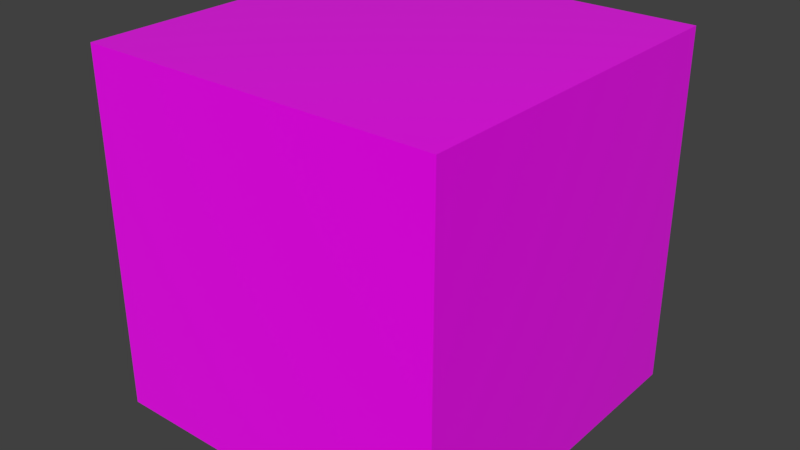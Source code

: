 # Source: default_furnace.blend  (saved by Blender 2.79.0; exported with 4.5.12 LTS)
import bpy
from mathutils import Matrix  # noqa: F401  (used for matrix-valued properties, if any)

bpy.ops.wm.read_factory_settings(use_empty=True)
scene = bpy.context.scene
scene.name = 'Scene'

# ---- collections
col_collection_1 = bpy.data.collections.new('Collection 1'); scene.collection.children.link(col_collection_1)

# ---- images (referenced by path relative to the original .blend; pixels are not part of the script)
import os
ASSET_DIR = os.environ.get("B2B_ASSET_DIR", "")  # directory of the original .blend (textures are referenced by path, not embedded)
HERE = os.path.dirname(os.path.abspath(__file__))  # packed textures are extracted next to this script under _unpacked/

def load_image(name, relpath, width, height, colorspace="sRGB"):
    """Load a texture the original file referenced (path relative to the .blend, or extracted next to this script)."""
    p = next((c for c in (os.path.join(HERE, relpath), os.path.join(ASSET_DIR, relpath)) if relpath and os.path.exists(c)), "")
    if p:
        img = bpy.data.images.load(p, check_existing=True)
        img.name = name
    else:  # same state as the original file: an image datablock whose file is absent (Cycles renders it pink)
        img = bpy.data.images.new(name, width, height)
        img.source = "FILE"
        img.filepath = "//" + (relpath or name)
    img.colorspace_settings.name = colorspace
    return img
img_default_cobble_png_001 = load_image('default_cobble.png.001', 'textures/default_cobble.png', 1024, 1024, 'sRGB')
img_default_wood_png = load_image('default_wood.png', 'textures/default_wood.png', 1024, 1024, 'sRGB')

# ---- materials (node trees are filled in below, after node groups)
mat_stone = bpy.data.materials.new('Stone')
mat_stone.alpha_threshold = 0.0
mat_stone.roughness = 0.5
mat_fire = bpy.data.materials.new('Fire')
mat_fire.alpha_threshold = 0.0
mat_fire.roughness = 0.5

# ---- material node trees
mat_stone.use_nodes = True; mat_stone.node_tree.nodes.clear()
_N = mat_stone.node_tree.nodes; _L = mat_stone.node_tree.links
n0 = _N.new('ShaderNodeOutputMaterial'); n0.name = 'Material Output'; n0.location = (300, 300)
n1 = _N.new('ShaderNodeBsdfPrincipled'); n1.name = 'Principled BSDF'; n1.location = (10, 300)
n1.width = 150
n1.subsurface_method = 'BURLEY'
n1.inputs[2].default_value = 0.0
n1.inputs[3].default_value = 1.45
n1.inputs[9].default_value = (1.0, 1.0, 1.0)
n2 = _N.new('ShaderNodeTexImage'); n2.name = 'Image Texture'; n2.location = (-180, 300)
n2.width = 140
n2.image = img_default_cobble_png_001
_L.new(n1.outputs[0], n0.inputs[0])
_L.new(n2.outputs[0], n1.inputs[0])
n0.is_active_output = True
mat_fire.use_nodes = True; mat_fire.node_tree.nodes.clear()
_N = mat_fire.node_tree.nodes; _L = mat_fire.node_tree.links
n0 = _N.new('ShaderNodeOutputMaterial'); n0.name = 'Material Output'; n0.location = (300, 300)
n1 = _N.new('ShaderNodeBsdfPrincipled'); n1.name = 'Principled BSDF'; n1.location = (10, 300)
n1.width = 150
n1.subsurface_method = 'BURLEY'
n1.inputs[2].default_value = 0.0
n1.inputs[3].default_value = 1.45
n1.inputs[9].default_value = (1.0, 1.0, 1.0)
n2 = _N.new('ShaderNodeTexImage'); n2.name = 'Image Texture'; n2.location = (-180, 300)
n2.width = 140
n2.image = img_default_wood_png
_L.new(n1.outputs[0], n0.inputs[0])
_L.new(n2.outputs[0], n1.inputs[0])
n0.is_active_output = True

# ---- world
world_world = bpy.data.worlds.new('World'); scene.world = world_world
world_world.color = (0.05088, 0.05088, 0.05088)
world_world.use_sun_shadow = False
world_world.sun_shadow_jitter_overblur = 0.0
world_world.cycles.sampling_method = 'MANUAL'

# ---- meshes
me_cube_003 = bpy.data.meshes.new('Cube.003')
me_cube_003.from_pydata([(-1.0, -1.0, -1.0), (-1.0, -1.0, 1.0), (-1.0, 1.0, -1.0), (-1.0, 1.0, 1.0), (1.0, -1.0, -1.0), (1.0, -1.0, 1.0), (1.0, 1.0, -1.0), (1.0, 1.0, 1.0), (1.0, 0.4114, 0.8229), (1.0, 0.8229, -0.8229), (1.0, -0.8229, -0.8229), (1.0, -0.4114, 0.8229), (1.0, 0.4114, -0.1107), (-0.7307, 0.8229, -0.4668), (1.0, -0.4114, -0.1107), (-0.7307, 0.8229, -0.8229), (1.0, 0.8229, 0.05601), (1.0, -0.8229, 0.05601), (1.0, -0.8229, 0.4394), (1.0, 0.8229, 0.4394), (1.0, 0.8229, -0.4668), (1.0, -0.8229, -0.4668), (-0.7307, -0.8229, -0.4668), (-0.7307, -0.8229, -0.8229), (-0.7307, 0.8229, 0.4394), (-0.7307, 0.8229, 0.05601), (-0.7307, 0.4114, 0.8229), (-0.7307, -0.4114, 0.8229), (-0.7307, -0.8229, 0.4394), (-0.7307, -0.8229, 0.05601), (-0.7307, 0.4114, -0.1107), (-0.7307, -0.4114, -0.1107), (0.5786, 0.8229, -0.4668), (0.5786, 0.8229, -0.8229), (0.5786, -0.8229, -0.4668), (0.5786, -0.8229, -0.8229), (0.5786, 0.4114, -0.1107), (0.5786, -0.4114, -0.1107)], [], [(0, 1, 3, 2), (2, 3, 7, 6), (4, 5, 1, 0), (2, 6, 4, 0), (7, 3, 1, 5), (4, 6, 9, 10), (7, 5, 11, 8), (27, 28, 29, 25, 24, 26), (15, 13, 30, 31, 22, 23), (12, 14, 31, 30), (17, 14, 12, 16), (18, 17, 29, 28), (20, 12, 30, 13), (9, 20, 13, 15), (17, 16, 25, 29), (16, 19, 24, 25), (14, 21, 22, 31), (10, 9, 15, 23), (11, 18, 28, 27), (8, 11, 27, 26), (21, 10, 23, 22), (19, 8, 26, 24), (33, 32, 36, 37, 34, 35), (12, 20, 16), (7, 8, 19, 16), (14, 17, 21), (5, 18, 11), (5, 4, 10, 18), (6, 7, 16, 20, 9)])
me_cube_003.polygons.foreach_set('material_index', [0, 0, 0, 0, 0, 0, 0, 0, 0, 0, 0, 0, 0, 0, 0, 0, 0, 0, 0, 0, 0, 0, 1, 0, 0, 0, 0, 0, 0])
_uv = me_cube_003.uv_layers.new(name='UVMap')
_uv.uv.foreach_set('vector', [9.998e-05, 0.9999, 9.998e-05, 9.998e-05, 0.9999, 9.998e-05, 0.9999, 0.9999, 1.0, 0.5, 1.192e-07, 0.5, 0.0, 1.043e-07, 1.0, 0.0, 0.9999, 9.998e-05, 0.9999, 0.9999, 0.0001, 0.9999, 9.998e-05, 9.998e-05, 0.0001, 0.0001001, 0.9999, 9.998e-05, 0.9999, 0.9999, 9.998e-05, 0.9999, 0.9999, 0.9999, 9.998e-05, 0.9999, 0.0001, 9.998e-05, 0.9999, 9.998e-05, 0.0, 5.96e-08, 1.0, -5.96e-08, 0.9114, 0.04428, 0.08856, 0.04428, 1.0, 1.0, 2.086e-07, 1.0, 0.2943, 0.8691, 0.7057, 0.8691, 0.25, 0.466, 6.825e-05, 0.233, 6.832e-05, 6.842e-05, 0.9999, 6.825e-05, 0.9999, 0.233, 0.75, 0.466, 0.5, 1.0, 0.933, 0.75, 0.933, 0.25, 0.5, 0.0, 0.06699, 0.25, 0.06699, 0.75, 0.9999, 6.898e-05, 0.9999, 0.4755, 6.894e-05, 0.4755, 6.901e-05, 6.894e-05, 0.08856, 0.4982, 0.2943, 0.429, 0.7057, 0.429, 0.9114, 0.4982, 1.0, 4.706e-05, 1.0, 0.2216, 4.706e-05, 0.2216, 4.706e-05, 4.71e-05, 0.9999, 5.613e-05, 0.9999, 0.3144, 5.606e-05, 0.3144, 5.606e-05, 5.606e-05, 1.0, 4.535e-05, 1.0, 0.2058, 4.535e-05, 0.2058, 4.535e-05, 4.58e-05, 0.0, 0.0, 1.0, 0.0, 1.0, 1.0, 0.0, 1.0, 1.0, 4.706e-05, 1.0, 0.2216, 4.706e-05, 0.2216, 4.706e-05, 4.709e-05, 0.9999, 5.613e-05, 0.9999, 0.3144, 5.606e-05, 0.3144, 5.606e-05, 5.606e-05, 0.9999, 9.749e-05, 0.9999, 0.9508, 9.749e-05, 0.9508, 9.756e-05, 9.777e-05, 0.9999, 5.708e-05, 0.9999, 0.325, 5.7e-05, 0.325, 5.7e-05, 5.7e-05, 0.9999, 6.896e-05, 0.9999, 0.4755, 6.894e-05, 0.4755, 6.901e-05, 6.894e-05, 1.0, 4.535e-05, 1.0, 0.2058, 4.535e-05, 0.2058, 4.535e-05, 4.577e-05, 0.9999, 5.708e-05, 0.9999, 0.325, 5.7e-05, 0.325, 5.7e-05, 5.7e-05, 0.9999, 6.577e-05, 0.9999, 0.2164, 0.75, 0.4327, 0.25, 0.4327, 6.581e-05, 0.2164, 6.577e-05, 6.577e-05, 0.7057, 0.429, 0.9114, 0.2593, 0.9114, 0.4982, 1.0, 1.0, 0.7057, 0.8691, 0.9114, 0.6965, 0.9114, 0.4982, 0.2943, 0.429, 0.08856, 0.4982, 0.08856, 0.2593, 2.086e-07, 1.0, 0.08856, 0.6965, 0.2943, 0.8691, 2.086e-07, 1.0, 0.0, 5.96e-08, 0.08856, 0.04428, 0.08856, 0.6965, 1.0, -5.96e-08, 1.0, 1.0, 0.9114, 0.4982, 0.9114, 0.2593, 0.9114, 0.04428])
me_cube_003.materials.append(mat_stone)
me_cube_003.materials.append(mat_fire)
me_cube_003.use_remesh_preserve_volume = False
me_cube_003.use_remesh_preserve_attributes = False
me_cube_003.use_mirror_vertex_groups = False
me_cube_003.update()

# ---- objects
ob_cube = bpy.data.objects.new('Cube', me_cube_003)

# ---- transforms, parenting, visibility, modifiers, constraints
ob_cube.location = (0.0, 0.0, 0.0)
ob_cube.rotation_euler = (0.0, -0.0, 1.571)
ob_cube.scale = (0.5, 0.5, 0.5)
ob_cube.lineart.crease_threshold = 0.0

# ---- collection membership
col_collection_1.objects.link(ob_cube)

# ---- scene / render settings (as saved in the file)
scene.frame_start = 1; scene.frame_end = 250; scene.frame_set(1)
scene.render.engine = 'CYCLES'
scene.render.resolution_percentage = 50
scene.render.dither_intensity = 0.0
scene.cycles.use_denoising = False
scene.cycles.samples = 128
scene.cycles.sampling_pattern = 'TABULATED_SOBOL'
scene.cycles.use_adaptive_sampling = False
scene.cycles.use_light_tree = False
scene.cycles.blur_glossy = 0.0
scene.cycles.sample_clamp_indirect = 0.0
scene.view_settings.view_transform = 'Standard'
bpy.context.view_layer.update()

# ---- added for rendering (the .blend has no active camera and no usable light): camera, sun
cam_auto = bpy.data.cameras.new('AutoCamera')
cam_auto.lens = 50.0
cam_auto.sensor_width = 36.0
cam_auto.clip_end = 1000.0
ob_auto_camera = bpy.data.objects.new('AutoCamera', cam_auto)
scene.collection.objects.link(ob_auto_camera)
ob_auto_camera.location = (1.60254, -1.92304, 1.28203)
ob_auto_camera.rotation_euler = (1.09748, -7.21219e-08, 0.694738)
scene.camera = ob_auto_camera
light_auto_sun = bpy.data.lights.new('AutoSun', 'SUN')
light_auto_sun.energy = 3.0
light_auto_sun.angle = 0.0523599
ob_auto_sun = bpy.data.objects.new('AutoSun', light_auto_sun)
scene.collection.objects.link(ob_auto_sun)
ob_auto_sun.rotation_euler = (0.872665, 0.174533, 0.523599)
bpy.context.view_layer.update()
